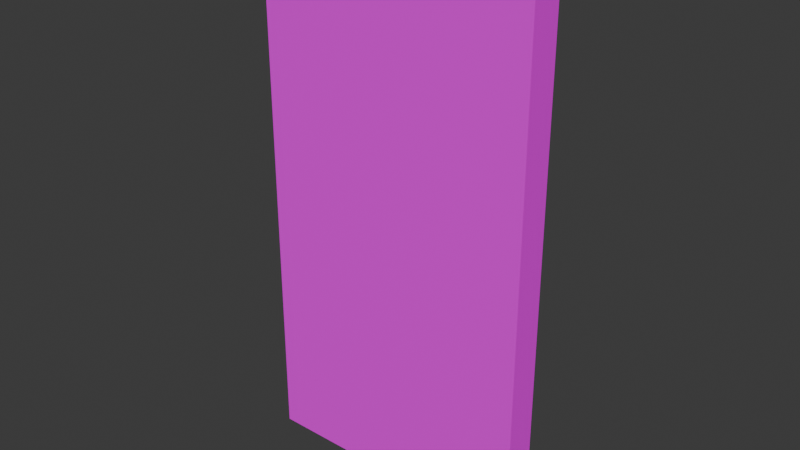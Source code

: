 # Source: Door.blend  (saved by Blender 4.2.66; exported with 4.5.12 LTS)
import bpy
from mathutils import Matrix  # noqa: F401  (used for matrix-valued properties, if any)

bpy.ops.wm.read_factory_settings(use_empty=True)
scene = bpy.context.scene
scene.name = 'Scene'

# ---- collections
col_collection = bpy.data.collections.new('Collection'); scene.collection.children.link(col_collection)

# ---- images (referenced by path relative to the original .blend; pixels are not part of the script)
import os
ASSET_DIR = os.environ.get("B2B_ASSET_DIR", "")  # directory of the original .blend (textures are referenced by path, not embedded)
HERE = os.path.dirname(os.path.abspath(__file__))  # packed textures are extracted next to this script under _unpacked/

def load_image(name, relpath, width, height, colorspace="sRGB"):
    """Load a texture the original file referenced (path relative to the .blend, or extracted next to this script)."""
    p = next((c for c in (os.path.join(HERE, relpath), os.path.join(ASSET_DIR, relpath)) if relpath and os.path.exists(c)), "")
    if p:
        img = bpy.data.images.load(p, check_existing=True)
        img.name = name
    else:  # same state as the original file: an image datablock whose file is absent (Cycles renders it pink)
        img = bpy.data.images.new(name, width, height)
        img.source = "FILE"
        img.filepath = "//" + (relpath or name)
    img.colorspace_settings.name = colorspace
    return img
img_doormat_png = load_image('DoorMat.png', 'DoorMat.png', 1024, 1024, 'sRGB')

# ---- materials (node trees are filled in below, after node groups)
mat_material_006 = bpy.data.materials.new('Material.006')

# ---- material node trees
mat_material_006.use_nodes = True; mat_material_006.node_tree.nodes.clear()
_N = mat_material_006.node_tree.nodes; _L = mat_material_006.node_tree.links
n0 = _N.new('ShaderNodeBsdfPrincipled'); n0.name = 'Principled BSDF'; n0.location = (10, 300)
n1 = _N.new('ShaderNodeOutputMaterial'); n1.name = 'Material Output'; n1.location = (300, 300)
n2 = _N.new('ShaderNodeTexImage'); n2.name = 'Image Texture'; n2.location = (-280, 275)
n2.image = img_doormat_png
_L.new(n0.outputs[0], n1.inputs[0])
_L.new(n2.outputs[0], n0.inputs[0])
n1.is_active_output = True

# ---- world
world_world = bpy.data.worlds.new('World'); scene.world = world_world
world_world.use_nodes = True; world_world.node_tree.nodes.clear()
_N = world_world.node_tree.nodes; _L = world_world.node_tree.links
n0 = _N.new('ShaderNodeOutputWorld'); n0.name = 'World Output'; n0.location = (300, 300)
n1 = _N.new('ShaderNodeBackground'); n1.name = 'Background'; n1.location = (10, 300)
n1.inputs[0].default_value = (0.05088, 0.05088, 0.05088, 1.0)
_L.new(n1.outputs[0], n0.inputs[0])
n0.is_active_output = True
world_world.color = (0.05088, 0.05088, 0.05088)
world_world.sun_shadow_jitter_overblur = 0.0

# ---- meshes
me_cube_004 = bpy.data.meshes.new('Cube.004')
me_cube_004.from_pydata([(-1.049, -0.6071, 0.0), (-1.049, -0.6071, 4.076), (-1.049, 0.6071, 0.0), (-1.049, 0.6071, 4.076), (1.049, -0.6071, 0.0), (1.049, -0.6071, 4.076), (1.049, 0.6071, 0.0), (1.049, 0.6071, 4.076)], [], [(0, 1, 3, 2), (2, 3, 7, 6), (6, 7, 5, 4), (4, 5, 1, 0), (2, 6, 4, 0), (7, 3, 1, 5)])
_uv = me_cube_004.uv_layers.new(name='UVMap')
_uv.uv.foreach_set('vector', [0.6649, 0.9908, 0.8271, 0.9908, 0.8271, 0.9955, 0.6649, 0.9955, 1.0, 0.0, 1.0, 1.0, 0.0, 1.0, 0.0, 0.0, 0.336, 0.9909, 0.4981, 0.9909, 0.4981, 0.9955, 0.336, 0.9955, 1.0, 0.0, 1.0, 1.0, 0.0, 1.0, 0.0, 0.0, 0.1738, 0.9909, 0.336, 0.9909, 0.336, 0.9955, 0.1738, 0.9955, 0.4981, 0.9909, 0.6603, 0.9909, 0.6603, 0.9955, 0.4981, 0.9955])
me_cube_004.materials.append(mat_material_006)
me_cube_004.update()

# ---- objects
ob_door = bpy.data.objects.new('Door', me_cube_004)

# ---- transforms, parenting, visibility, modifiers, constraints
ob_door.location = (0.0, 0.0, 0.0)
ob_door.scale = (0.5, 0.1, 0.5)

# ---- collection membership
col_collection.objects.link(ob_door)

# ---- scene / render settings (as saved in the file)
scene.frame_start = 1; scene.frame_end = 250; scene.frame_set(1)
scene.render.engine = 'BLENDER_EEVEE_NEXT'
bpy.context.view_layer.update()

# ---- added for rendering (the .blend has no active camera and no usable light): camera, sun
cam_auto = bpy.data.cameras.new('AutoCamera')
cam_auto.lens = 50.0
cam_auto.sensor_width = 36.0
cam_auto.clip_end = 1000.0
ob_auto_camera = bpy.data.objects.new('AutoCamera', cam_auto)
scene.collection.objects.link(ob_auto_camera)
ob_auto_camera.location = (2.12347, -2.54817, 2.71772)
ob_auto_camera.rotation_euler = (1.09748, -7.21219e-08, 0.694738)
scene.camera = ob_auto_camera
light_auto_sun = bpy.data.lights.new('AutoSun', 'SUN')
light_auto_sun.energy = 3.0
light_auto_sun.angle = 0.0523599
ob_auto_sun = bpy.data.objects.new('AutoSun', light_auto_sun)
scene.collection.objects.link(ob_auto_sun)
ob_auto_sun.rotation_euler = (0.872665, 0.174533, 0.523599)
bpy.context.view_layer.update()
